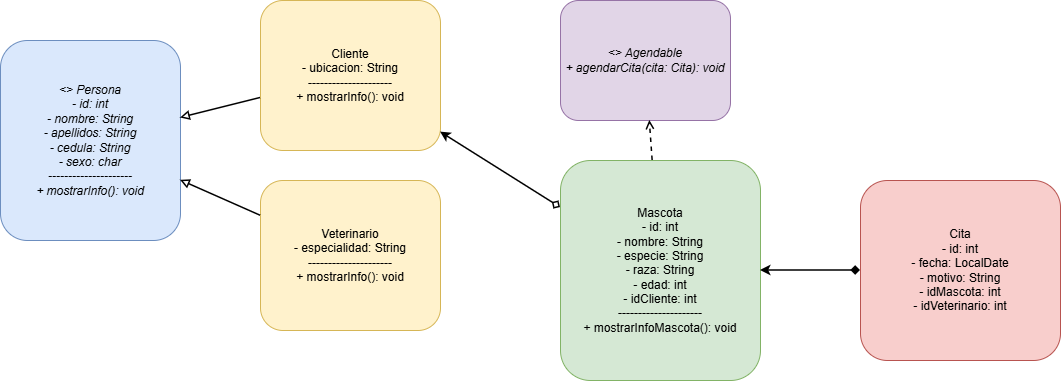

The diagram above was exported from draw.io. Its source (the exported page's mxGraphModel, read from the mxfile embedded in the PNG):
<mxGraphModel dx="1892" dy="579" grid="1" gridSize="10" guides="1" tooltips="1" connect="1" arrows="1" fold="1" page="1" pageScale="1" pageWidth="850" pageHeight="1100" math="0" shadow="0">
  <root>
    <mxCell id="0" />
    <mxCell id="1" parent="0" />
    <mxCell id="WdREAR397cnSjFnH3Ofx-2" parent="1" style="rounded=1;whiteSpace=wrap;html=1;fillColor=#dae8fc;strokeColor=#6c8ebf;fontStyle=2" value="&lt;&lt;abstract&gt;&gt; Persona&#10;- id: int&#10;- nombre: String&#10;- apellidos: String&#10;- cedula: String&#10;- sexo: char&#10;---------------------&#10;+ mostrarInfo(): void" vertex="1">
      <mxGeometry height="200" width="180" x="-750" y="130" as="geometry" />
    </mxCell>
    <mxCell id="WdREAR397cnSjFnH3Ofx-3" parent="1" style="rounded=1;whiteSpace=wrap;html=1;fillColor=#fff2cc;strokeColor=#d6b656" value="Cliente&#10;- ubicacion: String&#10;---------------------&#10;+ mostrarInfo(): void" vertex="1">
      <mxGeometry height="150" width="180" x="-490" y="90" as="geometry" />
    </mxCell>
    <mxCell id="WdREAR397cnSjFnH3Ofx-4" parent="1" style="rounded=1;whiteSpace=wrap;html=1;fillColor=#fff2cc;strokeColor=#d6b656" value="Veterinario&#10;- especialidad: String&#10;---------------------&#10;+ mostrarInfo(): void" vertex="1">
      <mxGeometry height="150" width="180" x="-490" y="270" as="geometry" />
    </mxCell>
    <mxCell id="WdREAR397cnSjFnH3Ofx-5" parent="1" style="rounded=1;whiteSpace=wrap;html=1;fillColor=#e1d5e7;strokeColor=#9673a6;fontStyle=2" value="&lt;&lt;interface&gt;&gt; Agendable&#10;+ agendarCita(cita: Cita): void" vertex="1">
      <mxGeometry height="120" width="170" x="-190" y="90" as="geometry" />
    </mxCell>
    <mxCell id="WdREAR397cnSjFnH3Ofx-6" parent="1" style="rounded=1;whiteSpace=wrap;html=1;fillColor=#d5e8d4;strokeColor=#82b366" value="Mascota&#10;- id: int&#10;- nombre: String&#10;- especie: String&#10;- raza: String&#10;- edad: int&#10;- idCliente: int&#10;---------------------&#10;+ mostrarInfoMascota(): void" vertex="1">
      <mxGeometry height="220" width="200" x="-190" y="250" as="geometry" />
    </mxCell>
    <mxCell id="WdREAR397cnSjFnH3Ofx-7" parent="1" style="rounded=1;whiteSpace=wrap;html=1;fillColor=#f8cecc;strokeColor=#b85450" value="Cita&#10;- id: int&#10;- fecha: LocalDate&#10;- motivo: String&#10;- idMascota: int&#10;- idVeterinario: int" vertex="1">
      <mxGeometry height="180" width="200" x="110" y="270" as="geometry" />
    </mxCell>
    <mxCell id="WdREAR397cnSjFnH3Ofx-8" edge="1" parent="1" source="WdREAR397cnSjFnH3Ofx-3" style="endArrow=block;endFill=0;strokeWidth=1.5;" target="WdREAR397cnSjFnH3Ofx-2">
      <mxGeometry relative="1" as="geometry" />
    </mxCell>
    <mxCell id="WdREAR397cnSjFnH3Ofx-9" edge="1" parent="1" source="WdREAR397cnSjFnH3Ofx-4" style="endArrow=block;endFill=0;strokeWidth=1.5;" target="WdREAR397cnSjFnH3Ofx-2">
      <mxGeometry relative="1" as="geometry" />
    </mxCell>
    <mxCell id="WdREAR397cnSjFnH3Ofx-10" edge="1" parent="1" source="WdREAR397cnSjFnH3Ofx-6" style="dashed=1;endArrow=open;endFill=0;strokeWidth=1.5;" target="WdREAR397cnSjFnH3Ofx-5">
      <mxGeometry relative="1" as="geometry" />
    </mxCell>
    <mxCell id="WdREAR397cnSjFnH3Ofx-11" edge="1" parent="1" source="WdREAR397cnSjFnH3Ofx-6" style="startArrow=diamond;startFill=0;strokeWidth=1.5;" target="WdREAR397cnSjFnH3Ofx-3">
      <mxGeometry relative="1" as="geometry" />
    </mxCell>
    <mxCell id="WdREAR397cnSjFnH3Ofx-12" edge="1" parent="1" source="WdREAR397cnSjFnH3Ofx-7" style="startArrow=diamond;startFill=1;strokeWidth=1.5;" target="WdREAR397cnSjFnH3Ofx-6">
      <mxGeometry relative="1" as="geometry" />
    </mxCell>
  </root>
</mxGraphModel>